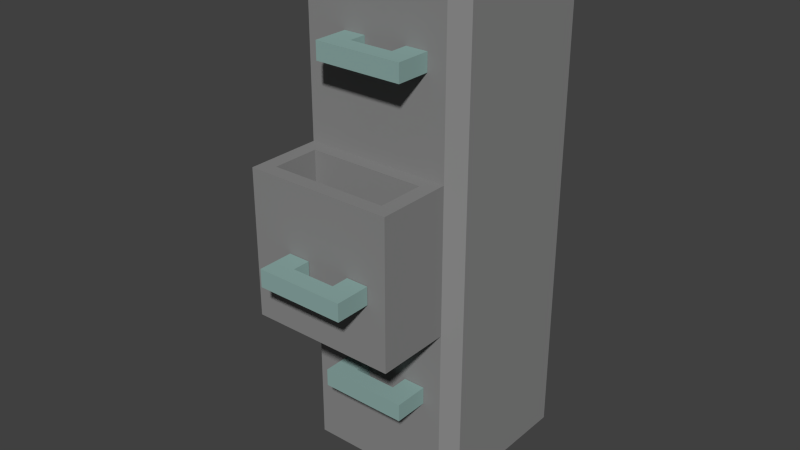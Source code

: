 # Source: FileKabinet.blend  (saved by Blender 2.71.0; exported with 4.5.12 LTS)
import bpy
from mathutils import Matrix  # noqa: F401  (used for matrix-valued properties, if any)

bpy.ops.wm.read_factory_settings(use_empty=True)
scene = bpy.context.scene
scene.name = 'Scene'

# ---- collections
col_collection_1 = bpy.data.collections.new('Collection 1'); scene.collection.children.link(col_collection_1)

# ---- materials (node trees are filled in below, after node groups)
mat_filekabinet = bpy.data.materials.new('FIleKabinet')
mat_filekabinet.alpha_threshold = 0.0
mat_filekabinet.use_transparent_shadow = False
mat_filekabinet.diffuse_color = (0.2529, 0.2529, 0.2529, 1.0)
mat_filekabinet.roughness = 0.5
mat_filekabinet.specular_intensity = 0.8
mat_filekabinet.line_color = (0.0, 0.0, 0.0, 1.0)
mat_handvat = bpy.data.materials.new('Handvat')
mat_handvat.alpha_threshold = 0.0
mat_handvat.use_transparent_shadow = False
mat_handvat.diffuse_color = (0.2688, 0.4109, 0.388, 1.0)
mat_handvat.roughness = 0.5
mat_handvat.line_color = (0.0, 0.0, 0.0, 1.0)

# ---- material node trees

# ---- world
world_world = bpy.data.worlds.new('World'); scene.world = world_world
world_world.color = (0.05088, 0.05088, 0.05088)
world_world.use_sun_shadow = False
world_world.sun_shadow_jitter_overblur = 0.0
world_world.cycles.sampling_method = 'MANUAL'
world_world.cycles.sample_map_resolution = 256

# ---- meshes
me_cube_001 = bpy.data.meshes.new('Cube.001')
me_cube_001.from_pydata([(-0.5, 8.943, -1.0), (-0.5, 10.94, -1.0), (0.5, 10.94, -1.0), (0.5, 8.943, -1.0), (-0.5, 8.943, 1.0), (-0.5, 10.94, 1.0), (0.5, 10.94, 1.0), (0.5, 8.943, 1.0), (-0.25, 10.94, 1.0), (0.0, 10.94, 1.0), (0.25, 10.94, 1.0), (0.25, 10.94, -1.0), (0.0, 10.94, -1.0), (-0.25, 10.94, -1.0), (0.25, 8.943, 1.0), (0.0, 8.943, 1.0), (-0.25, 8.943, 1.0), (-0.25, 8.943, -1.0), (0.0, 8.943, -1.0), (0.25, 8.943, -1.0), (-0.5, 12.94, -1.0), (0.5, 12.94, -1.0), (-0.5, 12.94, 1.0), (0.5, 12.94, 1.0), (-0.25, 12.94, 1.0), (0.25, 12.94, 1.0), (0.25, 12.94, -1.0), (-0.25, 12.94, -1.0), (-0.5, 0.3382, -21.47), (-0.5, 2.338, -21.47), (0.5, 2.338, -21.47), (0.5, 0.3382, -21.47), (-0.5, 0.3382, -19.47), (-0.5, 2.338, -19.47), (0.5, 2.338, -19.47), (0.5, 0.3382, -19.47), (-0.25, 2.338, -19.47), (0.0, 2.338, -19.47), (0.25, 2.338, -19.47), (0.25, 2.338, -21.47), (0.0, 2.338, -21.47), (-0.25, 2.338, -21.47), (0.25, 0.3382, -19.47), (0.0, 0.3382, -19.47), (-0.25, 0.3382, -19.47), (-0.25, 0.3382, -21.47), (0.0, 0.3382, -21.47), (0.25, 0.3382, -21.47), (-0.5, 4.338, -21.47), (0.5, 4.338, -21.47), (-0.5, 4.338, -19.47), (0.5, 4.338, -19.47), (-0.25, 4.338, -19.47), (0.25, 4.338, -19.47), (0.25, 4.338, -21.47), (-0.25, 4.338, -21.47), (-0.5, 8.915, -37.51), (-0.5, 10.91, -37.51), (0.5, 10.91, -37.51), (0.5, 8.915, -37.51), (-0.5, 8.915, -35.51), (-0.5, 10.91, -35.51), (0.5, 10.91, -35.51), (0.5, 8.915, -35.51), (-0.25, 10.91, -35.51), (0.0, 10.91, -35.51), (0.25, 10.91, -35.51), (0.25, 10.91, -37.51), (0.0, 10.91, -37.51), (-0.25, 10.91, -37.51), (0.25, 8.915, -35.51), (0.0, 8.915, -35.51), (-0.25, 8.915, -35.51), (-0.25, 8.915, -37.51), (0.0, 8.915, -37.51), (0.25, 8.915, -37.51), (-0.5, 12.91, -37.51), (0.5, 12.91, -37.51), (-0.5, 12.91, -35.51), (0.5, 12.91, -35.51), (-0.25, 12.91, -35.51), (0.25, 12.91, -35.51), (0.25, 12.91, -37.51), (-0.25, 12.91, -37.51), (-0.8033, 11.39, -22.62), (0.5429, 11.39, -22.62), (0.5429, 5.978, -22.62), (-0.8033, 5.978, -22.62), (-0.8033, 5.978, -11.63), (0.5429, 5.978, -11.63), (0.5429, 11.39, -11.63), (-0.8033, 11.39, -11.63), (-0.8033, 11.39, -11.63), (0.5429, 11.39, -11.63), (0.5429, 5.978, -11.63), (-0.8033, 5.978, -11.63), (-0.9716, 4.407, -11.63), (-0.9716, 4.407, -28.32), (0.7111, 4.407, -11.63), (0.7111, 4.407, -28.32), (0.7111, 32.96, -48.18), (0.8698, 31.38, -48.18), (0.7111, 31.38, -49.77), (0.7111, 14.55, -49.77), (0.8698, 14.55, -48.18), (0.7111, 12.96, -48.18), (-0.9716, 14.55, -49.77), (-0.9716, 12.96, -48.18), (-1.13, 14.55, -48.18), (-1.13, 31.38, -48.18), (-0.9716, 32.96, -48.18), (-0.9716, 31.38, -49.77), (0.8698, 31.38, 8.238), (0.7111, 32.96, 8.238), (0.7111, 31.38, 9.825), (0.7111, 14.55, 9.825), (0.7111, 12.96, 8.238), (0.8698, 14.55, 8.238), (-0.9716, 14.55, 9.825), (-1.13, 14.55, 8.238), (-0.9716, 12.96, 8.238), (-0.9716, 32.96, 8.238), (-1.13, 31.38, 8.238), (-0.9716, 31.38, 9.825), (0.8698, 31.38, -31.49), (0.7111, 32.96, -31.49), (0.7111, 32.96, -28.32), (0.8698, 31.38, -28.32), (0.7111, 32.96, -11.63), (0.7111, 32.96, -8.454), (0.8698, 31.38, -8.454), (0.8698, 31.38, -11.63), (0.7111, 12.96, -28.32), (0.7111, 12.96, -31.49), (0.8698, 14.55, -31.49), (0.8698, 14.55, -28.32), (0.8698, 14.55, -8.454), (0.7111, 12.96, -8.454), (0.7111, 12.96, -11.63), (0.8698, 14.55, -11.63), (-1.13, 14.55, -28.32), (-1.13, 14.55, -31.49), (-0.9716, 12.96, -31.49), (-0.9716, 12.96, -28.32), (-0.9716, 12.96, -8.454), (-1.13, 14.55, -8.454), (-1.13, 14.55, -11.63), (-0.9716, 12.96, -11.63), (-0.9716, 32.96, -28.32), (-0.9716, 32.96, -31.49), (-1.13, 31.38, -31.49), (-1.13, 31.38, -28.32), (-1.13, 31.38, -8.454), (-0.9716, 32.96, -8.454), (-0.9716, 32.96, -11.63), (-1.13, 31.38, -11.63)], [], [(4, 5, 1, 0), (8, 13, 27, 24), (6, 7, 3, 2), (16, 4, 0, 17), (19, 11, 2, 3), (16, 8, 5, 4), (11, 10, 25, 26), (8, 9, 12, 13), (9, 10, 11, 12), (7, 14, 19, 3), (14, 15, 18, 19), (15, 16, 17, 18), (0, 1, 13, 17), (17, 13, 12, 18), (18, 12, 11, 19), (7, 6, 10, 14), (14, 10, 9, 15), (15, 9, 8, 16), (25, 23, 21, 26), (22, 24, 27, 20), (2, 11, 26, 21), (5, 8, 24, 22), (13, 1, 20, 27), (6, 2, 21, 23), (10, 6, 23, 25), (1, 5, 22, 20), (32, 33, 29, 28), (36, 41, 55, 52), (34, 35, 31, 30), (44, 32, 28, 45), (47, 39, 30, 31), (44, 36, 33, 32), (39, 38, 53, 54), (36, 37, 40, 41), (37, 38, 39, 40), (35, 42, 47, 31), (42, 43, 46, 47), (43, 44, 45, 46), (28, 29, 41, 45), (45, 41, 40, 46), (46, 40, 39, 47), (35, 34, 38, 42), (42, 38, 37, 43), (43, 37, 36, 44), (53, 51, 49, 54), (50, 52, 55, 48), (30, 39, 54, 49), (33, 36, 52, 50), (41, 29, 48, 55), (34, 30, 49, 51), (38, 34, 51, 53), (29, 33, 50, 48), (60, 61, 57, 56), (64, 69, 83, 80), (62, 63, 59, 58), (72, 60, 56, 73), (75, 67, 58, 59), (72, 64, 61, 60), (67, 66, 81, 82), (64, 65, 68, 69), (65, 66, 67, 68), (63, 70, 75, 59), (70, 71, 74, 75), (71, 72, 73, 74), (56, 57, 69, 73), (73, 69, 68, 74), (74, 68, 67, 75), (63, 62, 66, 70), (70, 66, 65, 71), (71, 65, 64, 72), (81, 79, 77, 82), (78, 80, 83, 76), (58, 67, 82, 77), (61, 64, 80, 78), (69, 57, 76, 83), (62, 58, 77, 79), (66, 62, 79, 81), (57, 61, 78, 76), (125, 100, 110, 149), (137, 116, 120, 144), (114, 123, 118, 115), (145, 119, 122, 152), (127, 131, 139, 135), (101, 124, 134, 104), (105, 133, 142, 107), (128, 126, 148, 154), (108, 141, 150, 109), (140, 146, 155, 151), (113, 129, 153, 121), (99, 98, 96, 97), (130, 112, 117, 136), (138, 147, 92, 93), (100, 101, 102), (103, 104, 105), (106, 107, 108), (109, 110, 111), (112, 113, 114), (115, 116, 117), (118, 119, 120), (121, 122, 123), (124, 125, 126, 127), (128, 129, 130, 131), (132, 133, 134, 135), (136, 137, 138, 139), (140, 141, 142, 143), (144, 145, 146, 147), (148, 149, 150, 151), (152, 153, 154, 155), (101, 104, 103, 102), (102, 111, 110, 100), (129, 113, 112, 130), (105, 107, 106, 103), (136, 117, 116, 137), (108, 109, 111, 106), (144, 120, 119, 145), (152, 122, 121, 153), (114, 115, 117, 112), (113, 121, 123, 114), (115, 118, 120, 116), (118, 123, 122, 119), (124, 101, 100, 125), (131, 127, 126, 128), (133, 105, 104, 134), (138, 132, 135, 139), (141, 108, 107, 142), (146, 140, 143, 147), (149, 110, 109, 150), (154, 148, 151, 155), (127, 135, 134, 124), (130, 136, 139, 131), (132, 143, 142, 133), (137, 144, 147, 138), (140, 151, 150, 141), (145, 152, 155, 146), (128, 154, 153, 129), (125, 149, 148, 126), (102, 103, 106, 111), (143, 132, 99, 97), (147, 143, 97, 96), (132, 138, 98, 99), (92, 95, 88, 91), (98, 138, 93, 94), (147, 96, 95, 92), (96, 98, 94, 95), (89, 90, 85, 86), (95, 94, 89, 88), (94, 93, 90, 89), (93, 92, 91, 90), (85, 84, 87, 86), (88, 89, 86, 87), (90, 91, 84, 85), (91, 88, 87, 84)])
me_cube_001.polygons.foreach_set('material_index', [1, 1, 1, 1, 1, 1, 1, 1, 1, 1, 1, 1, 1, 1, 1, 1, 1, 1, 0, 0, 1, 1, 1, 1, 1, 1, 1, 1, 1, 1, 1, 1, 1, 1, 1, 1, 1, 1, 1, 1, 1, 1, 1, 1, 0, 0, 1, 1, 1, 1, 1, 1, 1, 1, 1, 1, 1, 1, 1, 1, 1, 1, 1, 1, 1, 1, 1, 1, 1, 1, 1, 1, 1, 1, 1, 1, 1, 1, 0, 0, 0, 0, 0, 0, 0, 0, 0, 0, 0, 0, 0, 0, 0, 0, 0, 0, 0, 0, 0, 0, 0, 0, 0, 0, 0, 0, 0, 0, 0, 0, 0, 0, 0, 0, 0, 0, 0, 0, 0, 0, 0, 0, 0, 0, 0, 0, 0, 0, 0, 0, 0, 0, 0, 0, 0, 0, 0, 0, 0, 0, 0, 0, 0, 0, 0, 0, 0, 0, 0, 0, 0, 0])
me_cube_001.materials.append(mat_filekabinet)
me_cube_001.materials.append(mat_handvat)
me_cube_001.use_remesh_preserve_volume = False
me_cube_001.use_remesh_preserve_attributes = False
me_cube_001.use_mirror_vertex_groups = False
me_cube_001.update()

# ---- objects
ob_ladekast = bpy.data.objects.new('Ladekast', me_cube_001)

# ---- transforms, parenting, visibility, modifiers, constraints
ob_ladekast.location = (0.1302, -2.296, 4.977)
ob_ladekast.scale = (1.0, 0.1, 0.1)
ob_ladekast.lineart.crease_threshold = 0.0

# ---- collection membership
col_collection_1.objects.link(ob_ladekast)

# ---- scene / render settings (as saved in the file)
scene.frame_start = 1; scene.frame_end = 250; scene.frame_set(1)
scene.render.engine = 'BLENDER_EEVEE_NEXT'
scene.render.resolution_percentage = 50
scene.render.dither_intensity = 0.0
scene.cycles.use_denoising = False
scene.cycles.samples = 10
scene.cycles.sampling_pattern = 'TABULATED_SOBOL'
scene.cycles.light_sampling_threshold = 0.0
scene.cycles.use_adaptive_sampling = False
scene.cycles.use_light_tree = False
scene.cycles.blur_glossy = 0.0
scene.cycles.volume_bounces = 1
scene.cycles.pixel_filter_type = 'GAUSSIAN'
scene.cycles.sample_clamp_indirect = 0.0
scene.view_settings.view_transform = 'Standard'
bpy.context.view_layer.update()

# ---- added for rendering (the .blend has no active camera and no usable light): camera, sun
cam_auto = bpy.data.cameras.new('AutoCamera')
cam_auto.lens = 50.0
cam_auto.sensor_width = 36.0
cam_auto.clip_end = 1000.0
ob_auto_camera = bpy.data.objects.new('AutoCamera', cam_auto)
scene.collection.objects.link(ob_auto_camera)
ob_auto_camera.location = (6.55271, -8.49459, 8.22184)
ob_auto_camera.rotation_euler = (1.09748, -7.21219e-08, 0.694738)
scene.camera = ob_auto_camera
light_auto_sun = bpy.data.lights.new('AutoSun', 'SUN')
light_auto_sun.energy = 3.0
light_auto_sun.angle = 0.0523599
ob_auto_sun = bpy.data.objects.new('AutoSun', light_auto_sun)
scene.collection.objects.link(ob_auto_sun)
ob_auto_sun.rotation_euler = (0.872665, 0.174533, 0.523599)
bpy.context.view_layer.update()
